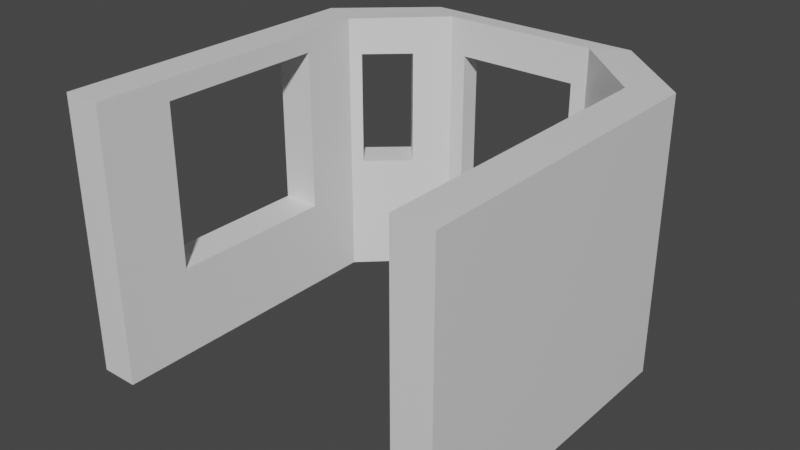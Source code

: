 # Source: NorthTransept.blend  (saved by Blender 2.81.16; exported with 4.5.12 LTS)
import bpy
from mathutils import Matrix  # noqa: F401  (used for matrix-valued properties, if any)

bpy.ops.wm.read_factory_settings(use_empty=True)
scene = bpy.context.scene
scene.name = 'Scene'

# ---- collections
col_collection = bpy.data.collections.new('Collection'); scene.collection.children.link(col_collection)

# ---- materials (node trees are filled in below, after node groups)
mat_material = bpy.data.materials.new('Material')
mat_material.alpha_threshold = 0.0
mat_material.use_transparent_shadow = False
mat_material.line_color = (0.0, 0.0, 0.0, 1.0)

# ---- material node trees
mat_material.use_nodes = True; mat_material.node_tree.nodes.clear()
_N = mat_material.node_tree.nodes; _L = mat_material.node_tree.links
n0 = _N.new('ShaderNodeOutputMaterial'); n0.name = 'Material Output'; n0.location = (300, 300)
n1 = _N.new('ShaderNodeBsdfPrincipled'); n1.name = 'Principled BSDF'; n1.location = (10, 300)
n1.distribution = 'GGX'
n1.subsurface_method = 'BURLEY'
n1.inputs[2].default_value = 0.4
n1.inputs[3].default_value = 1.45
n1.inputs[27].default_value = (0.0, 0.0, 0.0, 1.0)
n1.inputs[28].default_value = 1.0
_L.new(n1.outputs[0], n0.inputs[0])
n0.is_active_output = True

# ---- world
world_world = bpy.data.worlds.new('World'); scene.world = world_world
world_world.use_nodes = True; world_world.node_tree.nodes.clear()
_N = world_world.node_tree.nodes; _L = world_world.node_tree.links
n0 = _N.new('ShaderNodeOutputWorld'); n0.name = 'World Output'; n0.location = (300, 300)
n1 = _N.new('ShaderNodeBackground'); n1.name = 'Background'; n1.location = (10, 300)
n1.inputs[0].default_value = (0.05088, 0.05088, 0.05088, 1.0)
_L.new(n1.outputs[0], n0.inputs[0])
n0.is_active_output = True
world_world.color = (0.05088, 0.05088, 0.05088)
world_world.use_sun_shadow = False
world_world.sun_shadow_jitter_overblur = 0.0

# ---- meshes
me_cube = bpy.data.meshes.new('Cube')
me_cube.from_pydata([(2.393, 3.566, 6.184), (2.344, 3.566, 0.1834), (1.714, 3.1, 6.204), (1.714, 3.1, 0.2034), (-2.393, 3.566, 6.184), (-2.344, 3.566, 0.1834), (-1.714, 3.1, 6.204), (-1.714, 3.1, 0.2034), (-3.361, 1.581, 0.1834), (-3.377, 1.597, 6.184), (-4.217, 1.938, 6.184), (-4.217, 1.938, 0.1834), (-3.376, -5.019, 0.1834), (-3.376, -5.011, 6.184), (-4.216, -5.019, 6.184), (-4.216, -5.019, 0.1834), (3.361, 1.581, 0.1834), (3.377, 1.597, 6.184), (4.217, 1.938, 6.184), (4.217, 1.938, 0.1834), (3.376, -5.019, 0.1834), (3.376, -5.019, 6.184), (4.216, -5.019, 6.184), (4.216, -5.019, 0.1834), (-1.357, 3.1, 5.379), (-1.357, 3.1, 1.868), (1.357, 3.566, 5.379), (1.357, 3.566, 1.868), (-1.357, 3.566, 1.868), (-1.357, 3.566, 5.379), (1.357, 3.1, 5.379), (1.357, 3.1, 1.868), (-3.712, 2.377, 2.823), (-2.876, 3.129, 5.379), (-2.867, 3.119, 2.823), (-3.715, 2.38, 5.379), (-2.335, 2.527, 2.823), (-2.339, 2.531, 5.379), (-3.173, 1.777, 5.379), (-3.167, 1.77, 2.823), (3.712, 2.377, 2.823), (2.876, 3.129, 5.379), (2.867, 3.119, 2.823), (3.715, 2.38, 5.379), (2.338, 2.532, 5.379), (3.166, 1.771, 2.823), (3.173, 1.778, 5.379), (2.334, 2.528, 2.823), (-3.376, -3.41, 2.147), (-3.377, 0.3288, 5.741), (-3.376, -3.41, 5.741), (-3.369, 0.3288, 2.147), (-4.217, 0.3288, 2.147), (-4.217, 0.3288, 5.741), (-4.217, -3.41, 5.741), (-4.217, -3.41, 2.147)], [], [(0, 4, 6, 2), (1, 5, 28, 27), (5, 1, 3, 7), (1, 0, 2, 3), (0, 26, 29, 4), (11, 10, 35, 32), (4, 10, 9, 6), (11, 32, 34, 5), (7, 8, 11, 5), (12, 13, 14, 15), (11, 52, 53, 10), (10, 14, 13, 9), (15, 55, 52, 11), (8, 12, 15, 11), (5, 7, 6, 4), (41, 0, 1, 42), (0, 2, 17, 18), (1, 42, 40, 19), (3, 1, 19, 16), (20, 23, 22, 21), (17, 16, 20, 21), (18, 17, 21, 22), (19, 18, 22, 23), (16, 19, 23, 20), (27, 26, 30, 31), (2, 6, 24, 30), (25, 24, 29, 28), (26, 29, 24, 30), (28, 27, 31, 25), (7, 3, 31, 25), (26, 0, 1, 27), (2, 30, 31, 3), (4, 29, 28, 5), (7, 25, 24, 6), (32, 34, 36, 39), (8, 39, 38, 9), (33, 35, 38, 37), (34, 33, 37, 36), (6, 9, 38, 37), (33, 4, 5, 34), (39, 38, 35, 32), (8, 7, 36, 39), (7, 36, 37, 6), (4, 33, 35, 10), (47, 44, 41, 42), (42, 40, 45, 47), (43, 41, 44, 46), (44, 2, 3, 47), (19, 40, 43, 18), (16, 17, 46, 45), (40, 43, 46, 45), (3, 16, 45, 47), (18, 43, 41, 0), (17, 2, 44, 46), (48, 50, 54, 55), (15, 14, 54, 55), (50, 49, 53, 54), (55, 52, 51, 48), (14, 10, 53, 54), (52, 53, 49, 51), (13, 50, 49, 9), (12, 48, 50, 13), (8, 9, 49, 51), (12, 8, 51, 48)])
_uv = me_cube.uv_layers.new(name='UVMap')
_uv.uv.foreach_set('vector', [0.625, 0.5, 0.875, 0.5, 0.875, 0.75, 0.625, 0.75, 0.375, 0.5, 0.0, 0.0, 0.125, 0.6244, 0.375, 0.6244, 0.125, 0.5, 0.375, 0.5, 0.375, 0.75, 0.125, 0.75, 0.375, 0.5, 0.625, 0.5, 0.625, 0.75, 0.375, 0.75, 0.625, 0.5, 0.625, 0.6244, 0.875, 0.6244, 0.875, 0.5, 0.375, 0.25, 0.625, 0.25, 0.625, 0.1254, 0.375, 0.1251, 0.625, 0.25, 0.625, 0.25, 0.625, 0.0, 0.625, 0.0, 0.375, 0.25, 0.375, 0.1251, 0.375, 0.6259, 0.375, 0.25, 0.375, 0.0, 0.375, 0.0, 0.375, 0.25, 0.375, 0.25, 0.375, 0.0, 0.625, 0.0, 0.625, 0.25, 0.375, 0.25, 0.375, 0.25, 0.2286, 0.5, 0.625, 0.3536, 0.625, 0.25, 0.625, 0.25, 0.625, 0.25, 0.625, 0.0, 0.625, 0.0, 0.375, 0.25, 0.0, 0.0, 0.2286, 0.5, 0.375, 0.25, 0.375, 0.0, 0.375, 0.0, 0.375, 0.25, 0.375, 0.25, 0.375, 0.5, 0.375, 0.75, 0.625, 0.75, 0.625, 0.5, 0.0, 0.0, 0.0, 0.0, 0.0, 0.0, 0.0, 0.0, 0.625, 0.25, 0.625, 0.0, 0.625, 0.0, 0.625, 0.25, 0.375, 0.25, 0.125, 0.626, 0.375, 0.6249, 0.375, 0.25, 0.375, 0.0, 0.375, 0.25, 0.375, 0.25, 0.375, 0.0, 0.375, 0.0, 0.375, 0.25, 0.625, 0.25, 0.625, 0.0, 0.625, 0.0, 0.375, 0.0, 0.375, 0.0, 0.625, 0.0, 0.625, 0.25, 0.625, 0.0, 0.625, 0.0, 0.625, 0.25, 0.375, 0.25, 0.625, 0.25, 0.625, 0.25, 0.375, 0.25, 0.375, 0.0, 0.375, 0.25, 0.375, 0.25, 0.375, 0.0, 0.375, 0.6244, 0.625, 0.6244, 0.625, 0.6828, 0.375, 0.6828, 0.625, 0.75, 0.875, 0.75, 0.875, 0.6828, 0.625, 0.6828, 0.375, 0.0672, 0.625, 0.0672, 0.625, 0.1256, 0.375, 0.1256, 0.625, 0.6244, 0.875, 0.6244, 0.875, 0.6828, 0.625, 0.6828, 0.125, 0.6244, 0.375, 0.6244, 0.375, 0.6828, 0.125, 0.6828, 0.0, 0.0, 0.0, 0.0, 0.375, 0.6828, 0.0, 0.0, 0.0, 0.0, 0.0, 0.0, 0.0, 0.0, 0.0, 0.0, 0.0, 0.0, 0.0, 0.0, 0.0, 0.0, 0.0, 0.0, 0.0, 0.0, 0.0, 0.0, 0.0, 0.0, 0.0, 0.0, 0.0, 0.0, 0.0, 0.0, 0.0, 0.0, 0.0, 0.0, 0.125, 0.6249, 0.375, 0.6259, 0.375, 0.6872, 0.125, 0.6877, 0.375, 0.0, 0.375, 0.06229, 0.625, 0.06305, 0.625, 0.0, 0.625, 0.6249, 0.875, 0.6246, 0.875, 0.687, 0.625, 0.6868, 0.375, 0.6259, 0.625, 0.6249, 0.625, 0.6868, 0.375, 0.6872, 0.625, 0.0, 0.625, 0.0, 0.875, 0.687, 0.625, 0.6868, 0.0, 0.0, 0.0, 0.0, 0.0, 0.0, 0.0, 0.0, 0.375, 0.06229, 0.625, 0.06305, 0.625, 0.1254, 0.375, 0.1251, 0.375, 0.0, 0.0, 0.0, 0.375, 0.6872, 0.375, 0.06229, 0.0, 0.0, 0.0, 0.0, 0.0, 0.0, 0.0, 0.0, 0.625, 0.25, 0.625, 0.6249, 0.875, 0.6246, 0.625, 0.25, 0.375, 0.06278, 0.625, 0.0632, 0.625, 0.1251, 0.375, 0.124, 0.125, 0.626, 0.375, 0.6249, 0.375, 0.6877, 0.125, 0.6872, 0.625, 0.6245, 0.875, 0.6249, 0.875, 0.6868, 0.625, 0.6869, 0.0, 0.0, 0.0, 0.0, 0.0, 0.0, 0.0, 0.0, 0.375, 0.25, 0.375, 0.6249, 0.625, 0.6245, 0.625, 0.25, 0.375, 0.0, 0.625, 0.0, 0.625, 0.6869, 0.375, 0.6877, 0.375, 0.6249, 0.625, 0.6245, 0.625, 0.6869, 0.375, 0.6877, 0.375, 0.0, 0.375, 0.0, 0.375, 0.6877, 0.125, 0.6872, 0.625, 0.25, 0.625, 0.6245, 0.875, 0.6249, 0.625, 0.25, 0.625, 0.0, 0.625, 0.0, 0.875, 0.6868, 0.625, 0.6869, 0.375, 0.7913, 0.625, 0.7913, 0.625, 0.8963, 0.375, 0.8963, 0.375, 0.25, 0.625, 0.25, 0.625, 0.8963, 0.0, 0.0, 0.6663, 0.75, 0.6664, 0.5, 0.7714, 0.5, 0.7713, 0.75, 0.2287, 0.75, 0.2286, 0.5, 0.3346, 0.5, 0.3337, 0.75, 0.625, 0.25, 0.625, 0.25, 0.7714, 0.5, 0.7713, 0.75, 0.375, 0.3536, 0.625, 0.3536, 0.625, 0.4586, 0.375, 0.4596, 0.625, 0.0, 0.6663, 0.75, 0.6664, 0.5, 0.625, 0.0, 0.375, 0.0, 0.375, 0.7913, 0.625, 0.7913, 0.625, 0.0, 0.375, 0.0, 0.625, 0.0, 0.625, 0.4586, 0.375, 0.4596, 0.375, 0.0, 0.375, 0.0, 0.3346, 0.5, 0.375, 0.7913])
me_cube.materials.append(mat_material)
me_cube.use_remesh_preserve_volume = False
me_cube.use_remesh_preserve_attributes = False
me_cube.use_mirror_vertex_groups = False
me_cube.update()

# ---- objects
ob_cube = bpy.data.objects.new('Cube', me_cube)

# ---- transforms, parenting, visibility, modifiers, constraints
ob_cube.location = (0.0, 0.0, 0.0)
ob_cube.lock_rotations_4d = False
ob_cube.empty_display_type = 'ARROWS'
ob_cube.lineart.crease_threshold = 0.0

# ---- collection membership
col_collection.objects.link(ob_cube)

# ---- scene / render settings (as saved in the file)
scene.frame_start = 1; scene.frame_end = 250; scene.frame_set(28)
scene.render.engine = 'BLENDER_EEVEE_NEXT'
scene.cycles.use_denoising = False
scene.cycles.samples = 128
scene.cycles.sampling_pattern = 'TABULATED_SOBOL'
scene.cycles.use_adaptive_sampling = False
scene.cycles.use_light_tree = False
scene.view_settings.view_transform = 'Filmic'
bpy.context.view_layer.update()

# ---- added for rendering (the .blend has no active camera and no usable light): camera, sun
cam_auto = bpy.data.cameras.new('AutoCamera')
cam_auto.lens = 50.0
cam_auto.sensor_width = 36.0
cam_auto.clip_end = 1000.0
ob_auto_camera = bpy.data.objects.new('AutoCamera', cam_auto)
scene.collection.objects.link(ob_auto_camera)
ob_auto_camera.location = (12.4512, -15.6677, 13.1546)
ob_auto_camera.rotation_euler = (1.09748, -7.21219e-08, 0.694738)
scene.camera = ob_auto_camera
light_auto_sun = bpy.data.lights.new('AutoSun', 'SUN')
light_auto_sun.energy = 3.0
light_auto_sun.angle = 0.0523599
ob_auto_sun = bpy.data.objects.new('AutoSun', light_auto_sun)
scene.collection.objects.link(ob_auto_sun)
ob_auto_sun.rotation_euler = (0.872665, 0.174533, 0.523599)
bpy.context.view_layer.update()
